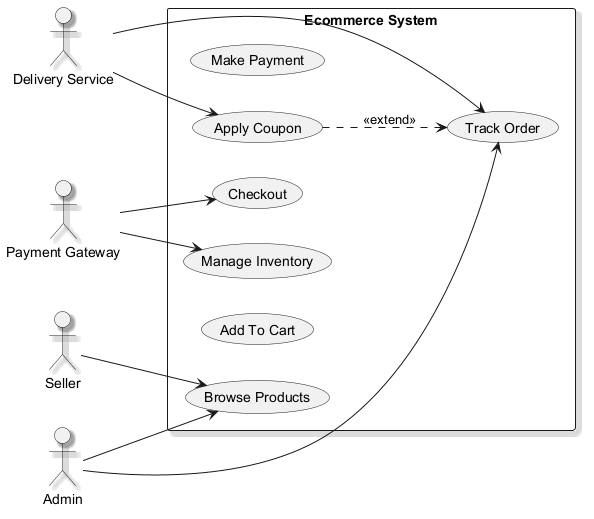

The diagram above was rendered by PlantUML. Its source (embedded in the PNG):
@startuml
skinparam shadowing true
left to right direction
actor "Payment Gateway" as PaymentGateway
actor "Delivery Service" as DeliveryService
actor "Seller" as Seller
actor "Admin" as Admin
rectangle "Ecommerce System" {
  usecase "Make Payment" as UC_MakePayment
  usecase "Manage Inventory" as UC_ManageInventory
  usecase "Apply Coupon" as UC_ApplyCoupon
  usecase "Browse Products" as UC_BrowseProducts
  usecase "Track Order" as UC_TrackOrder
  usecase "Add To Cart" as UC_AddToCart
  usecase "Checkout" as UC_Checkout
}
PaymentGateway --> UC_Checkout
PaymentGateway --> UC_ManageInventory
DeliveryService --> UC_TrackOrder
DeliveryService --> UC_ApplyCoupon
Seller --> UC_BrowseProducts
Admin --> UC_BrowseProducts
Admin --> UC_TrackOrder
UC_ApplyCoupon ..> UC_TrackOrder : <<extend>>
@enduml